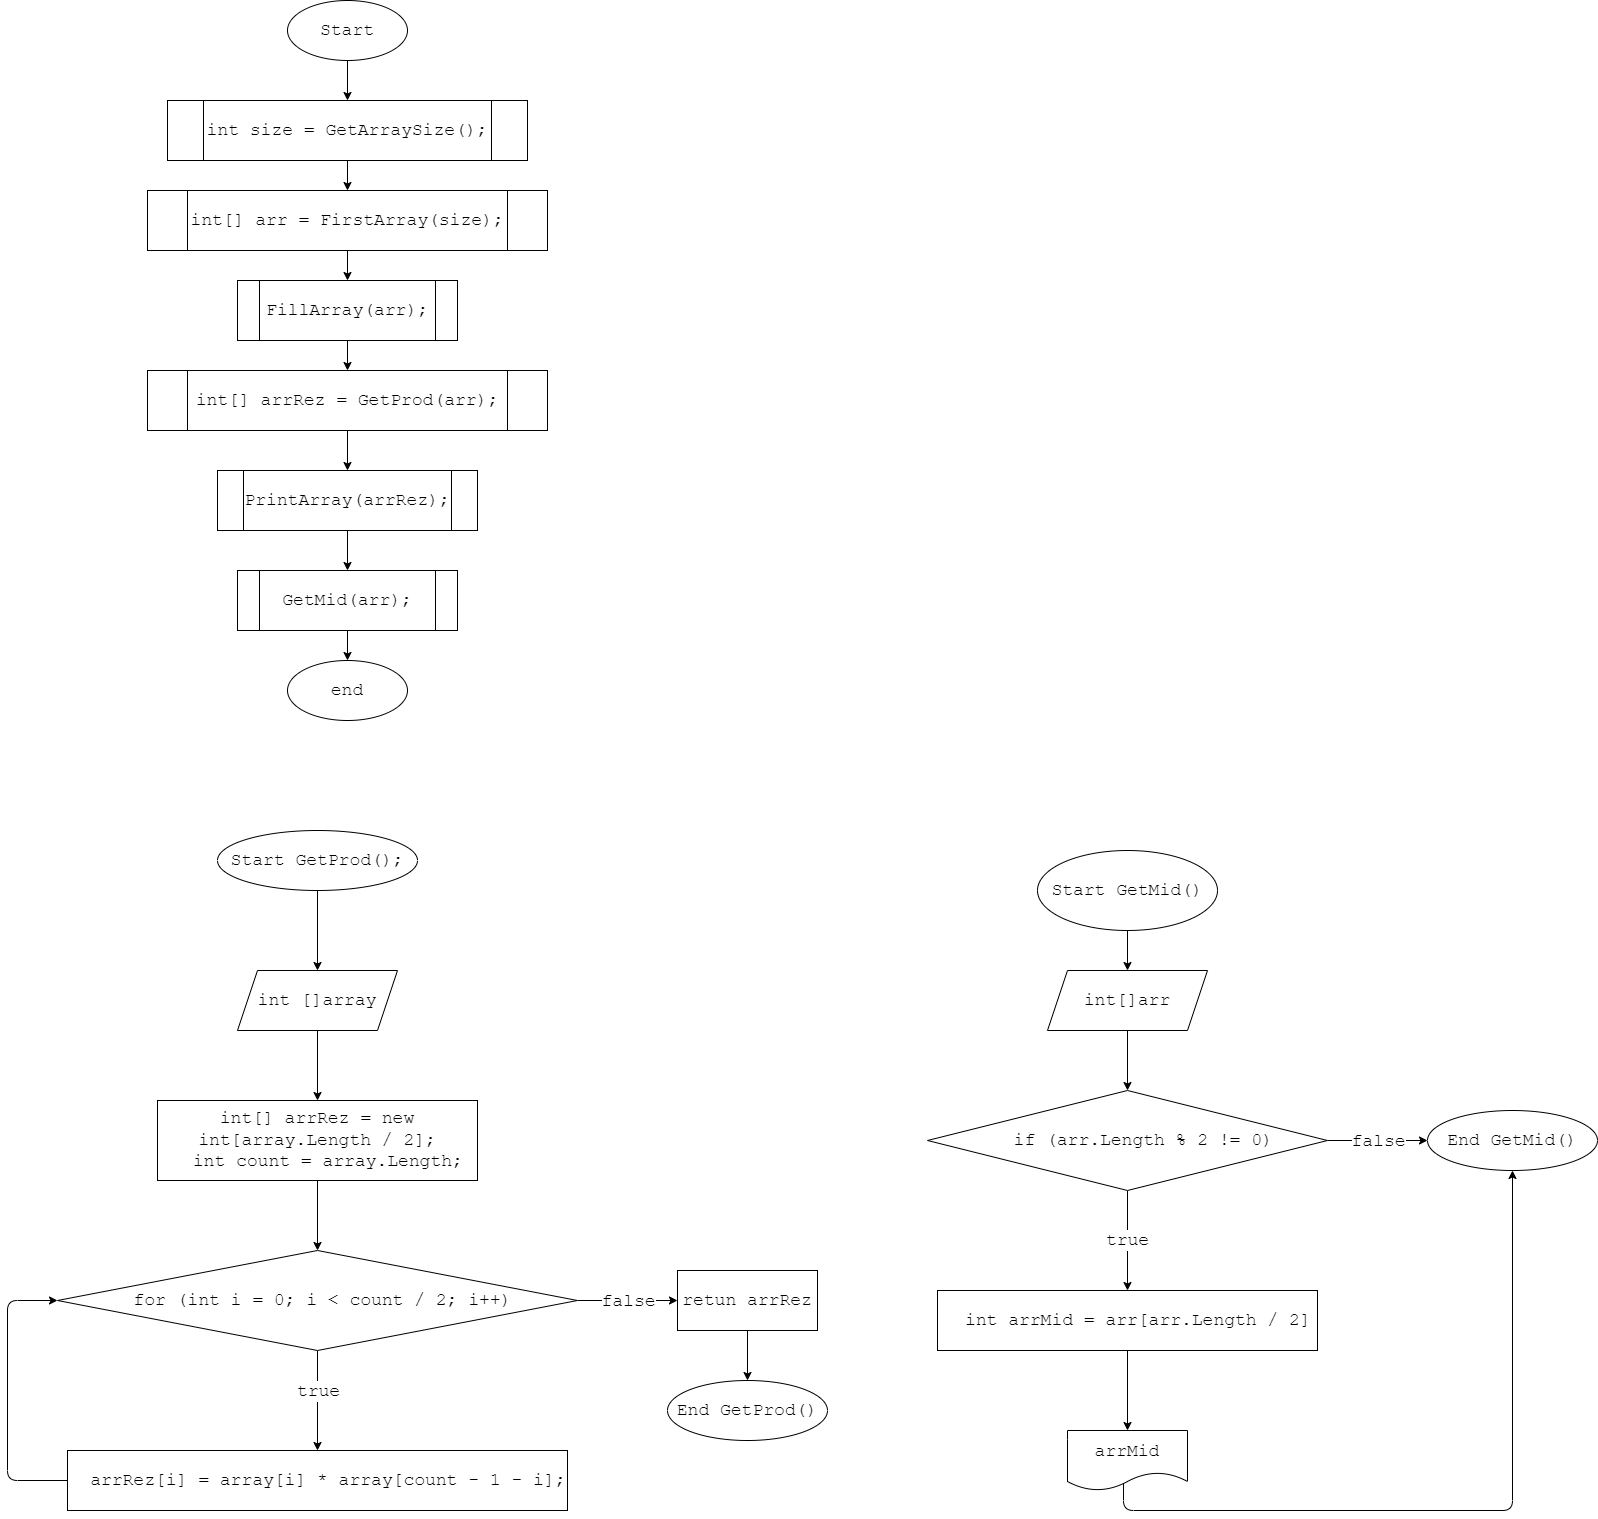

The diagram above was exported from draw.io. Its source (the exported page's mxGraphModel, read from the mxfile embedded in the PNG):
<mxGraphModel dx="1413" dy="989" grid="1" gridSize="10" guides="1" tooltips="1" connect="1" arrows="1" fold="1" page="1" pageScale="1" pageWidth="850" pageHeight="1100" math="0" shadow="0">
  <root>
    <mxCell id="0" />
    <mxCell id="1" parent="0" />
    <mxCell id="4" value="" style="edgeStyle=none;html=1;fontFamily=Courier New;fontSize=18;" edge="1" parent="1" source="2" target="3">
      <mxGeometry relative="1" as="geometry" />
    </mxCell>
    <mxCell id="2" value="&lt;font style=&quot;font-size: 18px;&quot;&gt;Start&lt;/font&gt;" style="ellipse;whiteSpace=wrap;html=1;fontFamily=Courier New;fontSize=18;" vertex="1" parent="1">
      <mxGeometry x="110" y="40" width="120" height="60" as="geometry" />
    </mxCell>
    <mxCell id="10" value="" style="edgeStyle=none;html=1;fontFamily=Courier New;fontSize=18;" edge="1" parent="1" source="3" target="9">
      <mxGeometry relative="1" as="geometry" />
    </mxCell>
    <mxCell id="3" value="int size = GetArraySize();" style="shape=process;whiteSpace=wrap;html=1;backgroundOutline=1;fontFamily=Courier New;fontSize=18;" vertex="1" parent="1">
      <mxGeometry x="-10" y="140" width="360" height="60" as="geometry" />
    </mxCell>
    <mxCell id="16" value="" style="edgeStyle=none;html=1;fontFamily=Courier New;fontSize=18;" edge="1" parent="1" source="9" target="15">
      <mxGeometry relative="1" as="geometry" />
    </mxCell>
    <mxCell id="9" value="int[] arr = FirstArray(size);" style="shape=process;whiteSpace=wrap;html=1;backgroundOutline=1;fontFamily=Courier New;fontSize=18;" vertex="1" parent="1">
      <mxGeometry x="-30" y="230" width="400" height="60" as="geometry" />
    </mxCell>
    <mxCell id="18" value="" style="edgeStyle=none;html=1;fontFamily=Courier New;fontSize=18;" edge="1" parent="1" source="15" target="17">
      <mxGeometry relative="1" as="geometry" />
    </mxCell>
    <mxCell id="15" value="FillArray(arr);" style="shape=process;whiteSpace=wrap;html=1;backgroundOutline=1;fontFamily=Courier New;fontSize=18;" vertex="1" parent="1">
      <mxGeometry x="60" y="320" width="220" height="60" as="geometry" />
    </mxCell>
    <mxCell id="20" value="" style="edgeStyle=none;html=1;fontFamily=Courier New;fontSize=18;" edge="1" parent="1" source="17" target="19">
      <mxGeometry relative="1" as="geometry" />
    </mxCell>
    <mxCell id="17" value="int[] arrRez = GetProd(arr);" style="shape=process;whiteSpace=wrap;html=1;backgroundOutline=1;fontFamily=Courier New;fontSize=18;" vertex="1" parent="1">
      <mxGeometry x="-30" y="410" width="400" height="60" as="geometry" />
    </mxCell>
    <mxCell id="22" value="" style="edgeStyle=none;html=1;fontFamily=Courier New;fontSize=18;" edge="1" parent="1" source="19" target="21">
      <mxGeometry relative="1" as="geometry" />
    </mxCell>
    <mxCell id="19" value="PrintArray(arrRez);" style="shape=process;whiteSpace=wrap;html=1;backgroundOutline=1;fontFamily=Courier New;fontSize=18;" vertex="1" parent="1">
      <mxGeometry x="40" y="510" width="260" height="60" as="geometry" />
    </mxCell>
    <mxCell id="24" value="" style="edgeStyle=none;html=1;fontFamily=Courier New;fontSize=18;" edge="1" parent="1" source="21" target="23">
      <mxGeometry relative="1" as="geometry" />
    </mxCell>
    <mxCell id="21" value="GetMid(arr);" style="shape=process;whiteSpace=wrap;html=1;backgroundOutline=1;fontFamily=Courier New;fontSize=18;" vertex="1" parent="1">
      <mxGeometry x="60" y="610" width="220" height="60" as="geometry" />
    </mxCell>
    <mxCell id="23" value="end" style="ellipse;whiteSpace=wrap;html=1;fontSize=18;fontFamily=Courier New;" vertex="1" parent="1">
      <mxGeometry x="110" y="700" width="120" height="60" as="geometry" />
    </mxCell>
    <mxCell id="29" value="" style="edgeStyle=none;html=1;fontFamily=Courier New;fontSize=18;" edge="1" parent="1" source="25" target="28">
      <mxGeometry relative="1" as="geometry" />
    </mxCell>
    <mxCell id="25" value="Start GetProd();" style="ellipse;whiteSpace=wrap;html=1;fontFamily=Courier New;fontSize=18;" vertex="1" parent="1">
      <mxGeometry x="40" y="870" width="200" height="60" as="geometry" />
    </mxCell>
    <mxCell id="31" value="" style="edgeStyle=none;html=1;fontFamily=Courier New;fontSize=18;" edge="1" parent="1" source="28" target="30">
      <mxGeometry relative="1" as="geometry" />
    </mxCell>
    <mxCell id="28" value="&lt;span&gt;int []array&lt;/span&gt;" style="shape=parallelogram;perimeter=parallelogramPerimeter;whiteSpace=wrap;html=1;fixedSize=1;fontSize=18;fontFamily=Courier New;" vertex="1" parent="1">
      <mxGeometry x="60" y="1010" width="160" height="60" as="geometry" />
    </mxCell>
    <mxCell id="33" value="" style="edgeStyle=none;html=1;fontFamily=Courier New;fontSize=18;" edge="1" parent="1" source="30" target="32">
      <mxGeometry relative="1" as="geometry" />
    </mxCell>
    <mxCell id="30" value="&lt;div&gt;int[] arrRez = new int[array.Length / 2];&lt;/div&gt;&lt;div&gt;&amp;nbsp; int count = array.Length;&lt;/div&gt;" style="whiteSpace=wrap;html=1;fontSize=18;fontFamily=Courier New;" vertex="1" parent="1">
      <mxGeometry x="-20" y="1140" width="320" height="80" as="geometry" />
    </mxCell>
    <mxCell id="35" value="" style="edgeStyle=none;html=1;fontFamily=Courier New;fontSize=18;" edge="1" parent="1" source="32" target="34">
      <mxGeometry relative="1" as="geometry" />
    </mxCell>
    <mxCell id="39" value="true" style="edgeLabel;html=1;align=center;verticalAlign=middle;resizable=0;points=[];fontSize=18;fontFamily=Courier New;" vertex="1" connectable="0" parent="35">
      <mxGeometry x="-0.2" relative="1" as="geometry">
        <mxPoint as="offset" />
      </mxGeometry>
    </mxCell>
    <mxCell id="37" value="" style="edgeStyle=none;html=1;fontFamily=Courier New;fontSize=18;" edge="1" parent="1" source="32" target="36">
      <mxGeometry relative="1" as="geometry" />
    </mxCell>
    <mxCell id="40" value="false" style="edgeLabel;html=1;align=center;verticalAlign=middle;resizable=0;points=[];fontSize=18;fontFamily=Courier New;" vertex="1" connectable="0" parent="37">
      <mxGeometry x="-0.3" y="-1" relative="1" as="geometry">
        <mxPoint x="15" y="-1" as="offset" />
      </mxGeometry>
    </mxCell>
    <mxCell id="32" value="&amp;nbsp;for (int i = 0; i &amp;lt; count / 2; i++)" style="rhombus;whiteSpace=wrap;html=1;fontSize=18;fontFamily=Courier New;" vertex="1" parent="1">
      <mxGeometry x="-120" y="1290" width="520" height="100" as="geometry" />
    </mxCell>
    <mxCell id="38" style="edgeStyle=none;html=1;entryX=0;entryY=0.5;entryDx=0;entryDy=0;fontFamily=Courier New;fontSize=18;" edge="1" parent="1" source="34" target="32">
      <mxGeometry relative="1" as="geometry">
        <Array as="points">
          <mxPoint x="-170" y="1520" />
          <mxPoint x="-170" y="1340" />
        </Array>
      </mxGeometry>
    </mxCell>
    <mxCell id="34" value="&amp;nbsp; arrRez[i] = array[i] * array[count - 1 - i];" style="whiteSpace=wrap;html=1;fontSize=18;fontFamily=Courier New;" vertex="1" parent="1">
      <mxGeometry x="-110" y="1490" width="500" height="60" as="geometry" />
    </mxCell>
    <mxCell id="42" value="" style="edgeStyle=none;html=1;fontFamily=Courier New;fontSize=18;" edge="1" parent="1" source="36" target="41">
      <mxGeometry relative="1" as="geometry" />
    </mxCell>
    <mxCell id="36" value="retun arrRez" style="whiteSpace=wrap;html=1;fontSize=18;fontFamily=Courier New;" vertex="1" parent="1">
      <mxGeometry x="500" y="1310" width="140" height="60" as="geometry" />
    </mxCell>
    <mxCell id="41" value="End GetProd()" style="ellipse;whiteSpace=wrap;html=1;fontSize=18;fontFamily=Courier New;" vertex="1" parent="1">
      <mxGeometry x="490" y="1420" width="160" height="60" as="geometry" />
    </mxCell>
    <mxCell id="45" value="" style="edgeStyle=none;html=1;fontFamily=Courier New;fontSize=18;" edge="1" parent="1" source="43" target="44">
      <mxGeometry relative="1" as="geometry" />
    </mxCell>
    <mxCell id="43" value="Start&amp;nbsp;GetMid()" style="ellipse;whiteSpace=wrap;html=1;fontFamily=Courier New;fontSize=18;" vertex="1" parent="1">
      <mxGeometry x="860" y="890" width="180" height="80" as="geometry" />
    </mxCell>
    <mxCell id="47" value="" style="edgeStyle=none;html=1;fontFamily=Courier New;fontSize=18;" edge="1" parent="1" source="44" target="46">
      <mxGeometry relative="1" as="geometry" />
    </mxCell>
    <mxCell id="44" value="&lt;span&gt;int[]arr&lt;/span&gt;" style="shape=parallelogram;perimeter=parallelogramPerimeter;whiteSpace=wrap;html=1;fixedSize=1;fontSize=18;fontFamily=Courier New;" vertex="1" parent="1">
      <mxGeometry x="870" y="1010" width="160" height="60" as="geometry" />
    </mxCell>
    <mxCell id="49" value="true" style="edgeStyle=none;html=1;fontFamily=Courier New;fontSize=18;" edge="1" parent="1" source="46" target="48">
      <mxGeometry relative="1" as="geometry" />
    </mxCell>
    <mxCell id="51" value="" style="edgeStyle=none;html=1;fontFamily=Courier New;fontSize=18;" edge="1" parent="1" source="46" target="50">
      <mxGeometry relative="1" as="geometry" />
    </mxCell>
    <mxCell id="55" value="false" style="edgeLabel;html=1;align=center;verticalAlign=middle;resizable=0;points=[];fontSize=18;fontFamily=Courier New;" vertex="1" connectable="0" parent="51">
      <mxGeometry x="-0.26" y="-3" relative="1" as="geometry">
        <mxPoint x="13" y="-3" as="offset" />
      </mxGeometry>
    </mxCell>
    <mxCell id="46" value="&amp;nbsp; &amp;nbsp;if (arr.Length % 2 != 0)" style="rhombus;whiteSpace=wrap;html=1;fontSize=18;fontFamily=Courier New;" vertex="1" parent="1">
      <mxGeometry x="750" y="1130" width="400" height="100" as="geometry" />
    </mxCell>
    <mxCell id="53" value="" style="edgeStyle=none;html=1;fontFamily=Courier New;fontSize=18;" edge="1" parent="1" source="48" target="52">
      <mxGeometry relative="1" as="geometry" />
    </mxCell>
    <mxCell id="48" value="&amp;nbsp; int arrMid = arr[arr.Length / 2]" style="whiteSpace=wrap;html=1;fontSize=18;fontFamily=Courier New;" vertex="1" parent="1">
      <mxGeometry x="760" y="1330" width="380" height="60" as="geometry" />
    </mxCell>
    <mxCell id="50" value="End GetMid()" style="ellipse;whiteSpace=wrap;html=1;fontSize=18;fontFamily=Courier New;" vertex="1" parent="1">
      <mxGeometry x="1250" y="1150" width="170" height="60" as="geometry" />
    </mxCell>
    <mxCell id="54" style="edgeStyle=none;html=1;entryX=0.5;entryY=1;entryDx=0;entryDy=0;fontFamily=Courier New;fontSize=18;exitX=0.467;exitY=0.883;exitDx=0;exitDy=0;exitPerimeter=0;" edge="1" parent="1" source="52" target="50">
      <mxGeometry relative="1" as="geometry">
        <Array as="points">
          <mxPoint x="946" y="1550" />
          <mxPoint x="1335" y="1550" />
        </Array>
      </mxGeometry>
    </mxCell>
    <mxCell id="52" value="arrMid" style="shape=document;whiteSpace=wrap;html=1;boundedLbl=1;fontSize=18;fontFamily=Courier New;" vertex="1" parent="1">
      <mxGeometry x="890" y="1470" width="120" height="60" as="geometry" />
    </mxCell>
  </root>
</mxGraphModel>